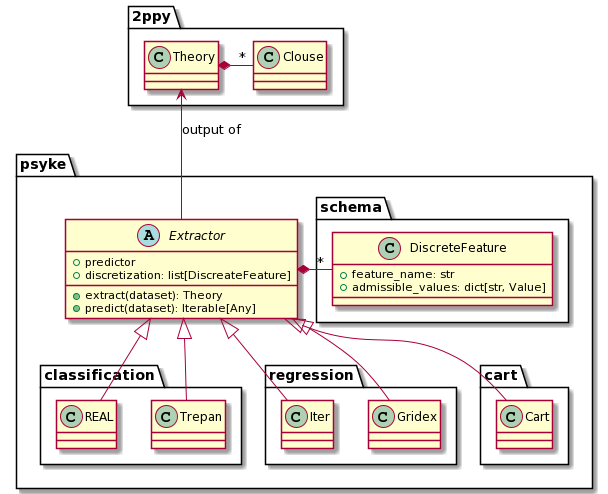

The diagram above was rendered by PlantUML. Its source (embedded in the PNG):
@startuml
package 2ppy{
  Theory *- "*" Clouse
}

class Theory{}
class Clouse{}

package psyke{
  
  package classification{
    class REAL
    class Trepan
  }

  package regression{
    class Iter
    class Gridex
  }

  package cart{
    class Cart{}
  }

  package schema{
    class DiscreteFeature{
      + feature_name: str
      + admissible_values: dict[str, Value]
    }
  }

  Extractor *- "*" DiscreteFeature
  Extractor <|-- Cart
  Extractor <|-- REAL
  Extractor <|-- Trepan
  Extractor <|-- Iter
  Extractor <|-- Gridex
}

abstract Extractor{
  + predictor
  + discretization: list[DiscreateFeature]
  + extract(dataset): Theory
  + predict(dataset): Iterable[Any]
}

Theory <-- Extractor : output of
@enduml